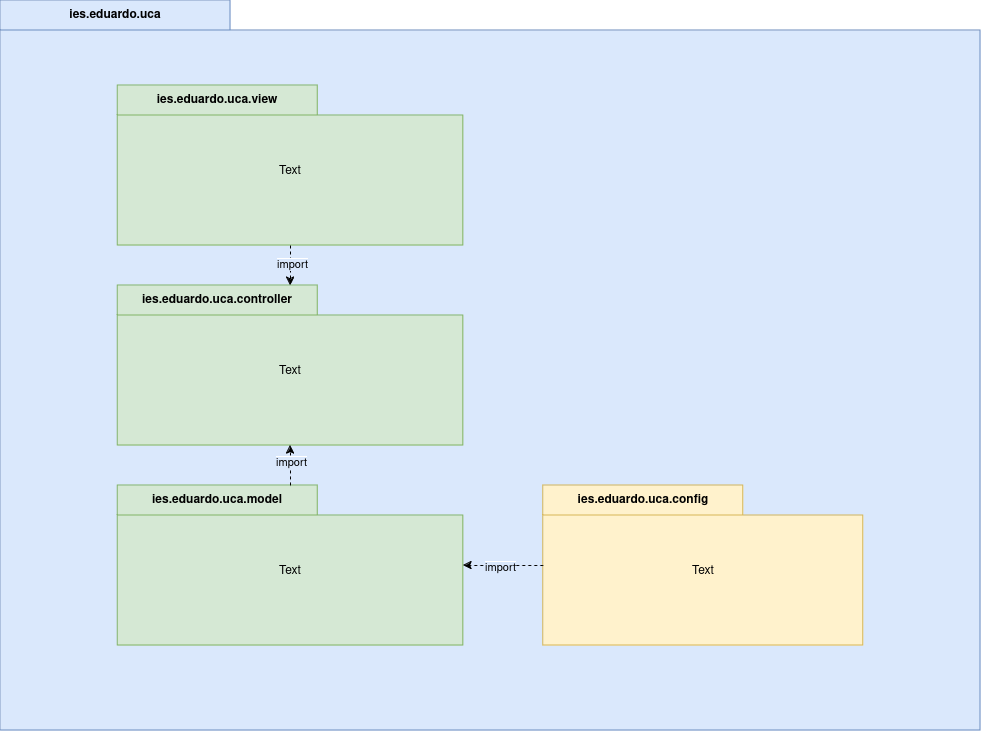

The diagram above was exported from draw.io. Its source (the exported page's mxGraphModel, read from the mxfile embedded in the PNG):
<mxGraphModel dx="1434" dy="722" grid="1" gridSize="10" guides="1" tooltips="1" connect="1" arrows="1" fold="1" page="1" pageScale="1" pageWidth="827" pageHeight="1169" math="0" shadow="0">
  <root>
    <mxCell id="0" />
    <mxCell id="1" parent="0" />
    <mxCell id="ShYA7X9qqqBP42X6MgTD-1" value="ies.eduardo.uca" style="shape=folder;fontStyle=1;tabWidth=230;tabHeight=30;tabPosition=left;html=1;boundedLbl=1;labelInHeader=1;container=1;collapsible=0;whiteSpace=wrap;fillColor=#dae8fc;strokeColor=#6c8ebf;" parent="1" vertex="1">
      <mxGeometry x="40" y="40" width="980" height="730" as="geometry" />
    </mxCell>
    <mxCell id="ShYA7X9qqqBP42X6MgTD-2" value="" style="html=1;resizeWidth=1;resizeHeight=1;fillColor=none;part=1;connectable=0;allowArrows=0;deletable=0;whiteSpace=wrap;strokeColor=none;" parent="ShYA7X9qqqBP42X6MgTD-1" vertex="1">
      <mxGeometry width="980" height="511" relative="1" as="geometry">
        <mxPoint y="30" as="offset" />
      </mxGeometry>
    </mxCell>
    <mxCell id="ShYA7X9qqqBP42X6MgTD-3" value="ies.eduardo.uca.view" style="shape=folder;fontStyle=1;tabWidth=200;tabHeight=30;tabPosition=left;html=1;boundedLbl=1;labelInHeader=1;container=1;collapsible=0;whiteSpace=wrap;fillColor=#d5e8d4;strokeColor=#82b366;" parent="ShYA7X9qqqBP42X6MgTD-1" vertex="1">
      <mxGeometry x="117.22000000000003" y="85" width="345.56" height="160" as="geometry" />
    </mxCell>
    <mxCell id="ShYA7X9qqqBP42X6MgTD-4" value="Text" style="html=1;strokeColor=none;resizeWidth=1;resizeHeight=1;fillColor=none;part=1;connectable=0;allowArrows=0;deletable=0;whiteSpace=wrap;" parent="ShYA7X9qqqBP42X6MgTD-3" vertex="1">
      <mxGeometry width="345.56" height="112" relative="1" as="geometry">
        <mxPoint y="30" as="offset" />
      </mxGeometry>
    </mxCell>
    <mxCell id="ShYA7X9qqqBP42X6MgTD-5" value="ies.eduardo.uca.controller" style="shape=folder;fontStyle=1;tabWidth=200;tabHeight=30;tabPosition=left;html=1;boundedLbl=1;labelInHeader=1;container=1;collapsible=0;whiteSpace=wrap;fillColor=#d5e8d4;strokeColor=#82b366;" parent="ShYA7X9qqqBP42X6MgTD-1" vertex="1">
      <mxGeometry x="117.22000000000003" y="285" width="345.56" height="160" as="geometry" />
    </mxCell>
    <mxCell id="ShYA7X9qqqBP42X6MgTD-6" value="Text" style="html=1;strokeColor=none;resizeWidth=1;resizeHeight=1;fillColor=none;part=1;connectable=0;allowArrows=0;deletable=0;whiteSpace=wrap;" parent="ShYA7X9qqqBP42X6MgTD-5" vertex="1">
      <mxGeometry width="345.56" height="112" relative="1" as="geometry">
        <mxPoint y="30" as="offset" />
      </mxGeometry>
    </mxCell>
    <mxCell id="ShYA7X9qqqBP42X6MgTD-7" value="ies.eduardo.uca.model" style="shape=folder;fontStyle=1;tabWidth=200;tabHeight=30;tabPosition=left;html=1;boundedLbl=1;labelInHeader=1;container=1;collapsible=0;whiteSpace=wrap;fillColor=#d5e8d4;strokeColor=#82b366;" parent="ShYA7X9qqqBP42X6MgTD-1" vertex="1">
      <mxGeometry x="117.22000000000003" y="485" width="345.56" height="160" as="geometry" />
    </mxCell>
    <mxCell id="ShYA7X9qqqBP42X6MgTD-8" value="Text" style="html=1;strokeColor=none;resizeWidth=1;resizeHeight=1;fillColor=none;part=1;connectable=0;allowArrows=0;deletable=0;whiteSpace=wrap;" parent="ShYA7X9qqqBP42X6MgTD-7" vertex="1">
      <mxGeometry width="345.56" height="112" relative="1" as="geometry">
        <mxPoint y="30" as="offset" />
      </mxGeometry>
    </mxCell>
    <mxCell id="ShYA7X9qqqBP42X6MgTD-9" value="ies.eduardo.uca.config" style="shape=folder;fontStyle=1;tabWidth=200;tabHeight=30;tabPosition=left;html=1;boundedLbl=1;labelInHeader=1;container=1;collapsible=0;whiteSpace=wrap;fillColor=#fff2cc;strokeColor=#d6b656;" parent="ShYA7X9qqqBP42X6MgTD-1" vertex="1">
      <mxGeometry x="542.78" y="485" width="320" height="160" as="geometry" />
    </mxCell>
    <mxCell id="ShYA7X9qqqBP42X6MgTD-10" value="Text" style="html=1;strokeColor=none;resizeWidth=1;resizeHeight=1;fillColor=none;part=1;connectable=0;allowArrows=0;deletable=0;whiteSpace=wrap;" parent="ShYA7X9qqqBP42X6MgTD-9" vertex="1">
      <mxGeometry width="320" height="112" relative="1" as="geometry">
        <mxPoint y="30" as="offset" />
      </mxGeometry>
    </mxCell>
    <mxCell id="ShYA7X9qqqBP42X6MgTD-11" style="edgeStyle=orthogonalEdgeStyle;rounded=0;orthogonalLoop=1;jettySize=auto;html=1;dashed=1;" parent="ShYA7X9qqqBP42X6MgTD-1" source="ShYA7X9qqqBP42X6MgTD-3" target="ShYA7X9qqqBP42X6MgTD-5" edge="1">
      <mxGeometry relative="1" as="geometry" />
    </mxCell>
    <mxCell id="VuWmcxjqY-685iy5nOiL-1" value="&lt;span style=&quot;background-color: light-dark(rgb(218, 232, 252), rgb(255, 255, 255));&quot;&gt;import&lt;/span&gt;" style="edgeLabel;html=1;align=center;verticalAlign=middle;resizable=0;points=[];" vertex="1" connectable="0" parent="ShYA7X9qqqBP42X6MgTD-11">
      <mxGeometry x="-0.1" y="1" relative="1" as="geometry">
        <mxPoint as="offset" />
      </mxGeometry>
    </mxCell>
    <mxCell id="ShYA7X9qqqBP42X6MgTD-12" style="edgeStyle=orthogonalEdgeStyle;rounded=0;orthogonalLoop=1;jettySize=auto;html=1;dashed=1;" parent="ShYA7X9qqqBP42X6MgTD-1" source="ShYA7X9qqqBP42X6MgTD-7" target="ShYA7X9qqqBP42X6MgTD-5" edge="1">
      <mxGeometry relative="1" as="geometry" />
    </mxCell>
    <mxCell id="VuWmcxjqY-685iy5nOiL-2" value="&lt;span style=&quot;background-color: light-dark(rgb(218, 232, 252), rgb(237, 237, 237));&quot;&gt;import&lt;/span&gt;" style="edgeLabel;html=1;align=center;verticalAlign=middle;resizable=0;points=[];" vertex="1" connectable="0" parent="ShYA7X9qqqBP42X6MgTD-12">
      <mxGeometry x="0.2" y="5" relative="1" as="geometry">
        <mxPoint x="5" as="offset" />
      </mxGeometry>
    </mxCell>
    <mxCell id="ShYA7X9qqqBP42X6MgTD-13" style="edgeStyle=orthogonalEdgeStyle;rounded=0;orthogonalLoop=1;jettySize=auto;html=1;dashed=1;" parent="ShYA7X9qqqBP42X6MgTD-1" source="ShYA7X9qqqBP42X6MgTD-9" target="ShYA7X9qqqBP42X6MgTD-7" edge="1">
      <mxGeometry relative="1" as="geometry" />
    </mxCell>
    <mxCell id="VuWmcxjqY-685iy5nOiL-3" value="&lt;span style=&quot;background-color: light-dark(rgb(218, 232, 252), rgb(237, 237, 237));&quot;&gt;import&lt;/span&gt;" style="edgeLabel;html=1;align=center;verticalAlign=middle;resizable=0;points=[];" vertex="1" connectable="0" parent="ShYA7X9qqqBP42X6MgTD-13">
      <mxGeometry x="0.0695" y="1" relative="1" as="geometry">
        <mxPoint as="offset" />
      </mxGeometry>
    </mxCell>
  </root>
</mxGraphModel>